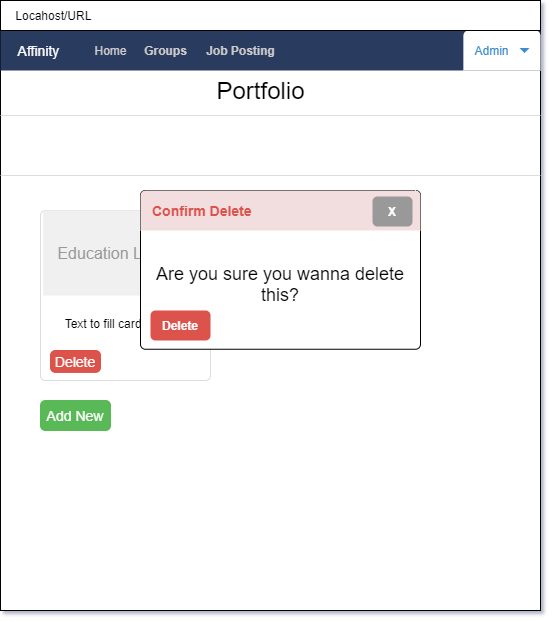

The diagram above was exported from draw.io. Its source (the exported page's mxGraphModel, read from the mxfile embedded in the PNG):
<mxGraphModel dx="574" dy="764" grid="1" gridSize="10" guides="1" tooltips="1" connect="1" arrows="1" fold="1" page="1" pageScale="1" pageWidth="850" pageHeight="1100" math="0" shadow="0">
  <root>
    <mxCell id="0" />
    <mxCell id="1" parent="0" />
    <mxCell id="uP990akV-PrmMZuXHzWq-2" value="" style="rounded=0;whiteSpace=wrap;html=1;" vertex="1" parent="1">
      <mxGeometry x="250" y="30" width="540" height="610" as="geometry" />
    </mxCell>
    <mxCell id="uP990akV-PrmMZuXHzWq-3" value="" style="html=1;shadow=0;dashed=0;shape=mxgraph.bootstrap.rect;fillColor=#2C3A61;strokeColor=none;whiteSpace=wrap;" vertex="1" parent="1">
      <mxGeometry x="250" y="60" width="540" height="40" as="geometry" />
    </mxCell>
    <mxCell id="uP990akV-PrmMZuXHzWq-4" value="&lt;font color=&quot;#ffffff&quot;&gt;Affinity&lt;/font&gt;" style="html=1;shadow=0;dashed=0;fillColor=none;strokeColor=none;shape=mxgraph.bootstrap.rect;fontColor=#999999;fontSize=14;whiteSpace=wrap;" vertex="1" parent="uP990akV-PrmMZuXHzWq-3">
      <mxGeometry width="77.14285714285714" height="40" as="geometry" />
    </mxCell>
    <mxCell id="uP990akV-PrmMZuXHzWq-9" value="&lt;font color=&quot;#cccccc&quot;&gt;Home&lt;/font&gt;" style="html=1;shadow=0;dashed=0;fillColor=none;strokeColor=none;shape=mxgraph.bootstrap.rect;fontColor=#999999;whiteSpace=wrap;" vertex="1" parent="uP990akV-PrmMZuXHzWq-3">
      <mxGeometry x="77.14285714285714" width="67.07020408163264" height="40" as="geometry" />
    </mxCell>
    <mxCell id="uP990akV-PrmMZuXHzWq-107" value="&lt;font color=&quot;#cccccc&quot;&gt;Groups&lt;/font&gt;" style="html=1;shadow=0;dashed=0;fillColor=none;strokeColor=none;shape=mxgraph.bootstrap.rect;fontColor=#999999;whiteSpace=wrap;fontStyle=1" vertex="1" parent="uP990akV-PrmMZuXHzWq-3">
      <mxGeometry x="132.24489795918367" width="67.07020408163264" height="40" as="geometry" />
    </mxCell>
    <mxCell id="uP990akV-PrmMZuXHzWq-108" value="&lt;font color=&quot;#cccccc&quot;&gt;Job Posting&lt;/font&gt;" style="html=1;shadow=0;dashed=0;fillColor=none;strokeColor=none;shape=mxgraph.bootstrap.rect;fontColor=#999999;whiteSpace=wrap;fontStyle=1" vertex="1" parent="uP990akV-PrmMZuXHzWq-3">
      <mxGeometry x="199.31510204081633" width="82.65306122448979" height="40" as="geometry" />
    </mxCell>
    <mxCell id="uP990akV-PrmMZuXHzWq-119" value="Admin" style="html=1;shadow=0;dashed=0;shape=mxgraph.bootstrap.topButton;fillColor=#ffffff;strokeColor=none;rSize=5;fontColor=#3D8BCD;spacingRight=20;whiteSpace=wrap;" vertex="1" parent="uP990akV-PrmMZuXHzWq-3">
      <mxGeometry x="462.85714285714283" width="77.14285714285714" height="40" as="geometry" />
    </mxCell>
    <mxCell id="uP990akV-PrmMZuXHzWq-120" value="" style="shape=triangle;direction=south;fillColor=#3D8BCD;strokeColor=none;perimeter=none;" vertex="1" parent="uP990akV-PrmMZuXHzWq-119">
      <mxGeometry x="1" y="0.5" width="10" height="5" relative="1" as="geometry">
        <mxPoint x="-21" y="-2.5" as="offset" />
      </mxGeometry>
    </mxCell>
    <mxCell id="uP990akV-PrmMZuXHzWq-13" value="&amp;nbsp; &amp;nbsp; Locahost/URL" style="rounded=0;whiteSpace=wrap;html=1;align=left;" vertex="1" parent="1">
      <mxGeometry x="250" y="30" width="540" height="30" as="geometry" />
    </mxCell>
    <mxCell id="uP990akV-PrmMZuXHzWq-20" value="&lt;font style=&quot;font-size: 24px&quot;&gt;Portfolio&lt;/font&gt;" style="text;html=1;strokeColor=none;fillColor=none;align=center;verticalAlign=middle;whiteSpace=wrap;rounded=0;" vertex="1" parent="1">
      <mxGeometry x="420" y="100" width="181.25" height="40" as="geometry" />
    </mxCell>
    <mxCell id="uP990akV-PrmMZuXHzWq-118" value="" style="shape=line;strokeColor=#dddddd;fillColor=#3363FF;" vertex="1" parent="1">
      <mxGeometry x="250" y="140" width="540" height="10" as="geometry" />
    </mxCell>
    <mxCell id="uP990akV-PrmMZuXHzWq-190" value="&lt;font style=&quot;font-size: 24px&quot;&gt;Education&lt;/font&gt;" style="text;html=1;strokeColor=none;fillColor=none;align=center;verticalAlign=middle;whiteSpace=wrap;rounded=0;" vertex="1" parent="1">
      <mxGeometry x="420" y="330" width="181.25" height="40" as="geometry" />
    </mxCell>
    <mxCell id="uP990akV-PrmMZuXHzWq-191" value="" style="shape=line;strokeColor=#dddddd;fillColor=#3363FF;" vertex="1" parent="1">
      <mxGeometry x="250" y="200" width="540" height="10" as="geometry" />
    </mxCell>
    <mxCell id="uP990akV-PrmMZuXHzWq-192" value="" style="html=1;shadow=0;dashed=0;shape=mxgraph.bootstrap.rrect;fillColor=#ffffff;rSize=5;strokeColor=#dddddd;" vertex="1" parent="1">
      <mxGeometry x="290" y="240" width="170" height="170" as="geometry" />
    </mxCell>
    <mxCell id="uP990akV-PrmMZuXHzWq-193" value="Education Location" style="shape=rect;fontSize=16;fillColor=#f0f0f0;strokeColor=none;fontColor=#999999;whiteSpace=wrap;" vertex="1" parent="uP990akV-PrmMZuXHzWq-192">
      <mxGeometry x="2.575757575757576" y="0.004047619047618242" width="164.84848484848484" height="84.99999999999999" as="geometry" />
    </mxCell>
    <mxCell id="uP990akV-PrmMZuXHzWq-194" value="" style="html=1;shadow=0;dashed=0;shape=mxgraph.bootstrap.anchor;fontSize=26;align=left;whiteSpace=wrap;" vertex="1" parent="uP990akV-PrmMZuXHzWq-192">
      <mxGeometry x="7.727272727272727" y="93.49999999999999" width="154.54545454545453" height="17" as="geometry" />
    </mxCell>
    <mxCell id="uP990akV-PrmMZuXHzWq-198" value="&lt;font style=&quot;font-size: 14px&quot;&gt;Delete&lt;/font&gt;" style="html=1;shadow=0;dashed=0;shape=mxgraph.bootstrap.rrect;rSize=5;fillColor=#DB524C;align=center;strokeColor=#DB524C;fontColor=#ffffff;fontSize=10;whiteSpace=wrap;" vertex="1" parent="uP990akV-PrmMZuXHzWq-192">
      <mxGeometry x="10" y="140" width="50" height="21.9" as="geometry" />
    </mxCell>
    <mxCell id="uP990akV-PrmMZuXHzWq-199" value="Text to fill card" style="text;html=1;strokeColor=none;fillColor=none;align=center;verticalAlign=middle;whiteSpace=wrap;rounded=0;" vertex="1" parent="uP990akV-PrmMZuXHzWq-192">
      <mxGeometry x="2.58" y="105.23809523809524" width="120" height="16.19047619047619" as="geometry" />
    </mxCell>
    <mxCell id="uP990akV-PrmMZuXHzWq-201" value="&lt;font style=&quot;font-size: 14px&quot;&gt;Add New&lt;/font&gt;" style="html=1;shadow=0;dashed=0;shape=mxgraph.bootstrap.rrect;rSize=5;fillColor=#58B957;align=center;strokeColor=#58B957;fontColor=#ffffff;fontSize=12;whiteSpace=wrap;" vertex="1" parent="1">
      <mxGeometry x="290" y="430" width="70" height="30" as="geometry" />
    </mxCell>
    <mxCell id="uP990akV-PrmMZuXHzWq-226" value="&lt;font style=&quot;font-size: 18px&quot;&gt;Are you sure you wanna delete this?&lt;/font&gt;" style="html=1;shadow=0;dashed=0;shape=mxgraph.bootstrap.rrect;align=center;rSize=5;spacingTop=30;whiteSpace=wrap;" vertex="1" parent="1">
      <mxGeometry x="390" y="220" width="280" height="158.75" as="geometry" />
    </mxCell>
    <mxCell id="uP990akV-PrmMZuXHzWq-227" value="Confirm Delete" style="html=1;shadow=0;dashed=0;shape=mxgraph.bootstrap.topButton;rSize=5;strokeColor=none;fillColor=#F2DEDF;fontColor=#DB524C;fontSize=14;fontStyle=1;align=left;spacingLeft=10;whiteSpace=wrap;resizeWidth=1;" vertex="1" parent="uP990akV-PrmMZuXHzWq-226">
      <mxGeometry width="280" height="40" relative="1" as="geometry" />
    </mxCell>
    <mxCell id="uP990akV-PrmMZuXHzWq-228" value="Delete" style="html=1;shadow=0;dashed=0;shape=mxgraph.bootstrap.rrect;align=center;rSize=5;strokeColor=none;fillColor=#DB524C;fontColor=#ffffff;fontStyle=1;whiteSpace=wrap;" vertex="1" parent="uP990akV-PrmMZuXHzWq-226">
      <mxGeometry x="10" y="120" width="60" height="30" as="geometry" />
    </mxCell>
    <mxCell id="uP990akV-PrmMZuXHzWq-229" value="X" style="html=1;shadow=0;dashed=0;shape=mxgraph.bootstrap.rrect;align=center;rSize=5;strokeColor=none;fillColor=#999999;fontColor=#ffffff;fontStyle=1;whiteSpace=wrap;" vertex="1" parent="1">
      <mxGeometry x="622" y="226" width="40" height="30" as="geometry" />
    </mxCell>
  </root>
</mxGraphModel>